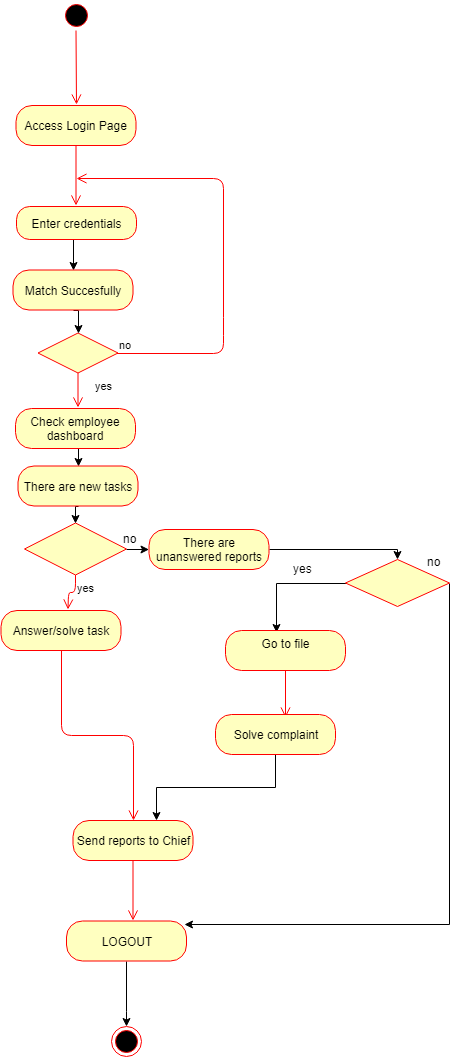

The diagram above was exported from draw.io. Its source (the exported page's mxGraphModel, read from the mxfile embedded in the PNG):
<mxGraphModel dx="1010" dy="1333" grid="0" gridSize="10" guides="1" tooltips="1" connect="1" arrows="1" fold="1" page="0" pageScale="1" pageWidth="850" pageHeight="1100" math="0" shadow="0">
  <root>
    <mxCell id="0" />
    <mxCell id="1" parent="0" />
    <mxCell id="xms0YaHoA0eIKeUkvk7L-1" value="" style="ellipse;html=1;shape=startState;fillColor=#000000;strokeColor=#ff0000;" parent="1" vertex="1">
      <mxGeometry x="268.5" y="-519" width="30" height="30" as="geometry" />
    </mxCell>
    <mxCell id="xms0YaHoA0eIKeUkvk7L-2" value="" style="edgeStyle=orthogonalEdgeStyle;html=1;verticalAlign=bottom;endArrow=open;endSize=8;strokeColor=#ff0000;" parent="1" source="xms0YaHoA0eIKeUkvk7L-1" edge="1">
      <mxGeometry relative="1" as="geometry">
        <mxPoint x="284" y="-415" as="targetPoint" />
        <Array as="points">
          <mxPoint x="284" y="-495" />
          <mxPoint x="284" y="-495" />
        </Array>
      </mxGeometry>
    </mxCell>
    <mxCell id="xms0YaHoA0eIKeUkvk7L-6" value="Access Login Page" style="rounded=1;whiteSpace=wrap;html=1;arcSize=40;fontColor=#000000;fillColor=#ffffc0;strokeColor=#ff0000;" parent="1" vertex="1">
      <mxGeometry x="223.5" y="-414" width="120" height="40" as="geometry" />
    </mxCell>
    <mxCell id="xms0YaHoA0eIKeUkvk7L-7" value="" style="edgeStyle=orthogonalEdgeStyle;html=1;verticalAlign=bottom;endArrow=open;endSize=8;strokeColor=#ff0000;" parent="1" source="xms0YaHoA0eIKeUkvk7L-6" edge="1">
      <mxGeometry relative="1" as="geometry">
        <mxPoint x="283.5" y="-314" as="targetPoint" />
      </mxGeometry>
    </mxCell>
    <mxCell id="nZmfNVcR_k_qp7moV4H2-4" style="edgeStyle=orthogonalEdgeStyle;rounded=0;orthogonalLoop=1;jettySize=auto;html=1;exitX=0.5;exitY=1;exitDx=0;exitDy=0;entryX=0.5;entryY=0;entryDx=0;entryDy=0;" edge="1" parent="1" source="xms0YaHoA0eIKeUkvk7L-8" target="nZmfNVcR_k_qp7moV4H2-2">
      <mxGeometry relative="1" as="geometry" />
    </mxCell>
    <mxCell id="xms0YaHoA0eIKeUkvk7L-8" value="Enter credentials" style="rounded=1;whiteSpace=wrap;html=1;arcSize=40;fontColor=#000000;fillColor=#ffffc0;strokeColor=#ff0000;" parent="1" vertex="1">
      <mxGeometry x="224" y="-313" width="120" height="33" as="geometry" />
    </mxCell>
    <mxCell id="xms0YaHoA0eIKeUkvk7L-10" value="" style="rhombus;whiteSpace=wrap;html=1;fillColor=#ffffc0;strokeColor=#ff0000;" parent="1" vertex="1">
      <mxGeometry x="245.5" y="-186.5" width="80" height="40" as="geometry" />
    </mxCell>
    <mxCell id="xms0YaHoA0eIKeUkvk7L-11" value="no" style="edgeStyle=orthogonalEdgeStyle;html=1;align=left;verticalAlign=bottom;endArrow=open;endSize=8;strokeColor=#ff0000;" parent="1" source="xms0YaHoA0eIKeUkvk7L-10" edge="1">
      <mxGeometry x="-1" relative="1" as="geometry">
        <mxPoint x="284" y="-341" as="targetPoint" />
        <Array as="points">
          <mxPoint x="431" y="-192" />
          <mxPoint x="431" y="-341" />
          <mxPoint x="344" y="-341" />
        </Array>
      </mxGeometry>
    </mxCell>
    <mxCell id="xms0YaHoA0eIKeUkvk7L-12" value="yes" style="edgeStyle=orthogonalEdgeStyle;html=1;align=left;verticalAlign=top;endArrow=open;endSize=8;strokeColor=#ff0000;" parent="1" source="xms0YaHoA0eIKeUkvk7L-10" edge="1">
      <mxGeometry x="-1" y="15" relative="1" as="geometry">
        <mxPoint x="285.5" y="-112" as="targetPoint" />
        <mxPoint as="offset" />
      </mxGeometry>
    </mxCell>
    <mxCell id="nZmfNVcR_k_qp7moV4H2-7" style="edgeStyle=orthogonalEdgeStyle;rounded=0;orthogonalLoop=1;jettySize=auto;html=1;exitX=0.5;exitY=1;exitDx=0;exitDy=0;entryX=0.5;entryY=0;entryDx=0;entryDy=0;" edge="1" parent="1" source="xms0YaHoA0eIKeUkvk7L-14" target="nZmfNVcR_k_qp7moV4H2-6">
      <mxGeometry relative="1" as="geometry" />
    </mxCell>
    <mxCell id="xms0YaHoA0eIKeUkvk7L-14" value="Check employee dashboard" style="rounded=1;whiteSpace=wrap;html=1;arcSize=40;fontColor=#000000;fillColor=#ffffc0;strokeColor=#ff0000;" parent="1" vertex="1">
      <mxGeometry x="223" y="-111" width="120" height="40" as="geometry" />
    </mxCell>
    <mxCell id="nZmfNVcR_k_qp7moV4H2-10" style="edgeStyle=orthogonalEdgeStyle;rounded=0;orthogonalLoop=1;jettySize=auto;html=1;exitX=1;exitY=0.5;exitDx=0;exitDy=0;" edge="1" parent="1" source="xms0YaHoA0eIKeUkvk7L-18" target="nZmfNVcR_k_qp7moV4H2-9">
      <mxGeometry relative="1" as="geometry" />
    </mxCell>
    <mxCell id="xms0YaHoA0eIKeUkvk7L-18" value="" style="rhombus;whiteSpace=wrap;html=1;fillColor=#ffffc0;strokeColor=#ff0000;" parent="1" vertex="1">
      <mxGeometry x="232" y="3.5" width="102" height="52" as="geometry" />
    </mxCell>
    <mxCell id="xms0YaHoA0eIKeUkvk7L-37" value="" style="edgeStyle=orthogonalEdgeStyle;rounded=0;orthogonalLoop=1;jettySize=auto;html=1;" parent="1" source="xms0YaHoA0eIKeUkvk7L-31" edge="1">
      <mxGeometry relative="1" as="geometry">
        <mxPoint x="484" y="113" as="targetPoint" />
      </mxGeometry>
    </mxCell>
    <mxCell id="xms0YaHoA0eIKeUkvk7L-39" style="edgeStyle=orthogonalEdgeStyle;rounded=0;orthogonalLoop=1;jettySize=auto;html=1;exitX=1;exitY=0.5;exitDx=0;exitDy=0;entryX=0.987;entryY=0.098;entryDx=0;entryDy=0;entryPerimeter=0;" parent="1" source="xms0YaHoA0eIKeUkvk7L-31" target="xms0YaHoA0eIKeUkvk7L-49" edge="1">
      <mxGeometry relative="1" as="geometry">
        <mxPoint x="404" y="404" as="targetPoint" />
        <Array as="points">
          <mxPoint x="657" y="405" />
        </Array>
      </mxGeometry>
    </mxCell>
    <mxCell id="xms0YaHoA0eIKeUkvk7L-31" value="" style="rhombus;whiteSpace=wrap;html=1;fillColor=#ffffc0;strokeColor=#ff0000;" parent="1" vertex="1">
      <mxGeometry x="553" y="40" width="104" height="47" as="geometry" />
    </mxCell>
    <mxCell id="xms0YaHoA0eIKeUkvk7L-20" value="yes" style="edgeStyle=orthogonalEdgeStyle;html=1;align=left;verticalAlign=top;endArrow=open;endSize=8;strokeColor=#ff0000;" parent="1" source="xms0YaHoA0eIKeUkvk7L-18" edge="1">
      <mxGeometry x="-1" relative="1" as="geometry">
        <mxPoint x="275.5" y="90" as="targetPoint" />
      </mxGeometry>
    </mxCell>
    <mxCell id="xms0YaHoA0eIKeUkvk7L-23" value="Answer/solve task" style="rounded=1;whiteSpace=wrap;html=1;arcSize=40;fontColor=#000000;fillColor=#ffffc0;strokeColor=#ff0000;" parent="1" vertex="1">
      <mxGeometry x="208.5" y="91" width="120" height="40" as="geometry" />
    </mxCell>
    <mxCell id="xms0YaHoA0eIKeUkvk7L-24" value="" style="edgeStyle=orthogonalEdgeStyle;html=1;verticalAlign=bottom;endArrow=open;endSize=8;strokeColor=#ff0000;" parent="1" source="xms0YaHoA0eIKeUkvk7L-23" target="xms0YaHoA0eIKeUkvk7L-46" edge="1">
      <mxGeometry relative="1" as="geometry">
        <mxPoint x="268.5" y="191" as="targetPoint" />
      </mxGeometry>
    </mxCell>
    <mxCell id="xms0YaHoA0eIKeUkvk7L-33" value="no" style="text;html=1;resizable=0;points=[];autosize=1;align=left;verticalAlign=top;spacingTop=-4;" parent="1" vertex="1">
      <mxGeometry x="328.5" y="10" width="24" height="14" as="geometry" />
    </mxCell>
    <mxCell id="xms0YaHoA0eIKeUkvk7L-38" value="yes&lt;br&gt;&lt;br&gt;" style="text;html=1;resizable=0;points=[];autosize=1;align=left;verticalAlign=top;spacingTop=-4;" parent="1" vertex="1">
      <mxGeometry x="499" y="40" width="28" height="27" as="geometry" />
    </mxCell>
    <mxCell id="xms0YaHoA0eIKeUkvk7L-40" value="no" style="text;html=1;resizable=0;points=[];autosize=1;align=left;verticalAlign=top;spacingTop=-4;" parent="1" vertex="1">
      <mxGeometry x="633" y="33" width="24" height="14" as="geometry" />
    </mxCell>
    <mxCell id="xms0YaHoA0eIKeUkvk7L-41" value="Go to file&lt;br&gt;&lt;br&gt;" style="rounded=1;whiteSpace=wrap;html=1;arcSize=40;fontColor=#000000;fillColor=#ffffc0;strokeColor=#ff0000;" parent="1" vertex="1">
      <mxGeometry x="433" y="111" width="120" height="40" as="geometry" />
    </mxCell>
    <mxCell id="xms0YaHoA0eIKeUkvk7L-42" value="" style="edgeStyle=orthogonalEdgeStyle;html=1;verticalAlign=bottom;endArrow=open;endSize=8;strokeColor=#ff0000;" parent="1" source="xms0YaHoA0eIKeUkvk7L-41" edge="1">
      <mxGeometry relative="1" as="geometry">
        <mxPoint x="493" y="198" as="targetPoint" />
      </mxGeometry>
    </mxCell>
    <mxCell id="xms0YaHoA0eIKeUkvk7L-48" style="edgeStyle=orthogonalEdgeStyle;rounded=0;orthogonalLoop=1;jettySize=auto;html=1;exitX=0.5;exitY=1;exitDx=0;exitDy=0;entryX=0.699;entryY=0.01;entryDx=0;entryDy=0;entryPerimeter=0;" parent="1" source="xms0YaHoA0eIKeUkvk7L-43" target="xms0YaHoA0eIKeUkvk7L-46" edge="1">
      <mxGeometry relative="1" as="geometry" />
    </mxCell>
    <mxCell id="xms0YaHoA0eIKeUkvk7L-43" value="Solve complaint" style="rounded=1;whiteSpace=wrap;html=1;arcSize=40;fontColor=#000000;fillColor=#ffffc0;strokeColor=#ff0000;" parent="1" vertex="1">
      <mxGeometry x="423" y="195" width="120" height="40" as="geometry" />
    </mxCell>
    <mxCell id="xms0YaHoA0eIKeUkvk7L-46" value="Send reports to Chief" style="rounded=1;whiteSpace=wrap;html=1;arcSize=40;fontColor=#000000;fillColor=#ffffc0;strokeColor=#ff0000;" parent="1" vertex="1">
      <mxGeometry x="280.5" y="301" width="120" height="40" as="geometry" />
    </mxCell>
    <mxCell id="xms0YaHoA0eIKeUkvk7L-47" value="" style="edgeStyle=orthogonalEdgeStyle;html=1;verticalAlign=bottom;endArrow=open;endSize=8;strokeColor=#ff0000;" parent="1" source="xms0YaHoA0eIKeUkvk7L-46" edge="1">
      <mxGeometry relative="1" as="geometry">
        <mxPoint x="340.5" y="401" as="targetPoint" />
      </mxGeometry>
    </mxCell>
    <mxCell id="xms0YaHoA0eIKeUkvk7L-54" style="edgeStyle=orthogonalEdgeStyle;rounded=0;orthogonalLoop=1;jettySize=auto;html=1;exitX=0.5;exitY=1;exitDx=0;exitDy=0;entryX=0.5;entryY=0;entryDx=0;entryDy=0;" parent="1" source="xms0YaHoA0eIKeUkvk7L-49" target="xms0YaHoA0eIKeUkvk7L-53" edge="1">
      <mxGeometry relative="1" as="geometry">
        <Array as="points">
          <mxPoint x="334" y="492" />
        </Array>
      </mxGeometry>
    </mxCell>
    <mxCell id="xms0YaHoA0eIKeUkvk7L-49" value="LOGOUT" style="rounded=1;whiteSpace=wrap;html=1;arcSize=40;fontColor=#000000;fillColor=#ffffc0;strokeColor=#ff0000;" parent="1" vertex="1">
      <mxGeometry x="274" y="401.5" width="120" height="40" as="geometry" />
    </mxCell>
    <mxCell id="xms0YaHoA0eIKeUkvk7L-53" value="" style="ellipse;html=1;shape=endState;fillColor=#000000;strokeColor=#ff0000;" parent="1" vertex="1">
      <mxGeometry x="319" y="507" width="30" height="30" as="geometry" />
    </mxCell>
    <mxCell id="nZmfNVcR_k_qp7moV4H2-5" style="edgeStyle=orthogonalEdgeStyle;rounded=0;orthogonalLoop=1;jettySize=auto;html=1;exitX=0.5;exitY=1;exitDx=0;exitDy=0;entryX=0.5;entryY=0;entryDx=0;entryDy=0;" edge="1" parent="1" source="nZmfNVcR_k_qp7moV4H2-2" target="xms0YaHoA0eIKeUkvk7L-10">
      <mxGeometry relative="1" as="geometry" />
    </mxCell>
    <mxCell id="nZmfNVcR_k_qp7moV4H2-2" value="Match Succesfully" style="rounded=1;whiteSpace=wrap;html=1;arcSize=40;fontColor=#000000;fillColor=#ffffc0;strokeColor=#ff0000;" vertex="1" parent="1">
      <mxGeometry x="220.5" y="-249.5" width="120" height="40" as="geometry" />
    </mxCell>
    <mxCell id="nZmfNVcR_k_qp7moV4H2-8" style="edgeStyle=orthogonalEdgeStyle;rounded=0;orthogonalLoop=1;jettySize=auto;html=1;exitX=0.5;exitY=1;exitDx=0;exitDy=0;entryX=0.5;entryY=0;entryDx=0;entryDy=0;" edge="1" parent="1" source="nZmfNVcR_k_qp7moV4H2-6" target="xms0YaHoA0eIKeUkvk7L-18">
      <mxGeometry relative="1" as="geometry" />
    </mxCell>
    <mxCell id="nZmfNVcR_k_qp7moV4H2-6" value="There are new tasks" style="rounded=1;whiteSpace=wrap;html=1;arcSize=40;fontColor=#000000;fillColor=#ffffc0;strokeColor=#ff0000;" vertex="1" parent="1">
      <mxGeometry x="225.5" y="-53.5" width="120" height="40" as="geometry" />
    </mxCell>
    <mxCell id="nZmfNVcR_k_qp7moV4H2-11" style="edgeStyle=orthogonalEdgeStyle;rounded=0;orthogonalLoop=1;jettySize=auto;html=1;exitX=1;exitY=0.5;exitDx=0;exitDy=0;entryX=0.5;entryY=0;entryDx=0;entryDy=0;" edge="1" parent="1" source="nZmfNVcR_k_qp7moV4H2-9" target="xms0YaHoA0eIKeUkvk7L-31">
      <mxGeometry relative="1" as="geometry">
        <Array as="points">
          <mxPoint x="605" y="30" />
        </Array>
      </mxGeometry>
    </mxCell>
    <mxCell id="nZmfNVcR_k_qp7moV4H2-9" value="There are unanswered reports" style="rounded=1;whiteSpace=wrap;html=1;arcSize=40;fontColor=#000000;fillColor=#ffffc0;strokeColor=#ff0000;" vertex="1" parent="1">
      <mxGeometry x="356.5" y="10" width="120" height="40" as="geometry" />
    </mxCell>
  </root>
</mxGraphModel>